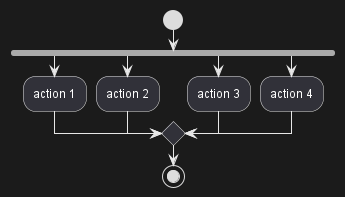

The diagram above was rendered by PlantUML. Its source (embedded in the PNG):
@startuml
start
fork
  :action 1;
fork again
  :action 2;
fork again
  :action 3;
fork again
  :action 4;
end merge
stop
@enduml